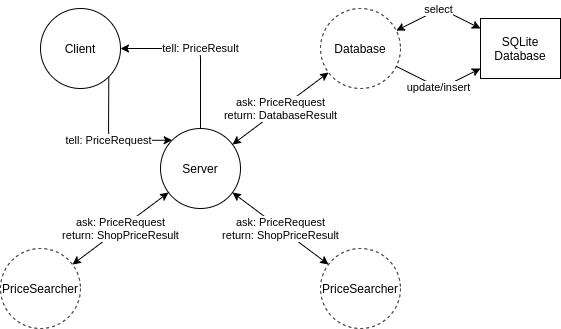

The diagram above was exported from draw.io. Its source (the exported page's mxGraphModel, read from the mxfile embedded in the PNG):
<mxGraphModel dx="1422" dy="719" grid="1" gridSize="10" guides="1" tooltips="1" connect="1" arrows="1" fold="1" page="1" pageScale="1" pageWidth="827" pageHeight="1169" math="0" shadow="0">
  <root>
    <mxCell id="0" />
    <mxCell id="1" parent="0" />
    <mxCell id="AVM6CBXAJ4tndpIplcVF-2" value="Server" style="ellipse;whiteSpace=wrap;html=1;aspect=fixed;" vertex="1" parent="1">
      <mxGeometry x="360" y="200" width="80" height="80" as="geometry" />
    </mxCell>
    <mxCell id="AVM6CBXAJ4tndpIplcVF-3" value="Client" style="ellipse;whiteSpace=wrap;html=1;aspect=fixed;" vertex="1" parent="1">
      <mxGeometry x="240" y="80" width="80" height="80" as="geometry" />
    </mxCell>
    <mxCell id="AVM6CBXAJ4tndpIplcVF-5" value="tell: PriceRequest" style="endArrow=classic;html=1;" edge="1" parent="1">
      <mxGeometry width="50" height="50" relative="1" as="geometry">
        <mxPoint x="308.28427124746213" y="148.28427124746213" as="sourcePoint" />
        <mxPoint x="371.71572875253787" y="211.71572875253787" as="targetPoint" />
        <Array as="points">
          <mxPoint x="308" y="212" />
        </Array>
      </mxGeometry>
    </mxCell>
    <mxCell id="AVM6CBXAJ4tndpIplcVF-7" value="PriceSearcher" style="ellipse;whiteSpace=wrap;html=1;aspect=fixed;dashed=1;" vertex="1" parent="1">
      <mxGeometry x="200" y="320" width="80" height="80" as="geometry" />
    </mxCell>
    <mxCell id="AVM6CBXAJ4tndpIplcVF-8" value="PriceSearcher" style="ellipse;whiteSpace=wrap;html=1;aspect=fixed;dashed=1;" vertex="1" parent="1">
      <mxGeometry x="520" y="320" width="80" height="80" as="geometry" />
    </mxCell>
    <mxCell id="AVM6CBXAJ4tndpIplcVF-9" value="ask: PriceRequest&lt;br&gt;return: ShopPriceResult" style="endArrow=classic;startArrow=classic;html=1;" edge="1" parent="1" source="AVM6CBXAJ4tndpIplcVF-7" target="AVM6CBXAJ4tndpIplcVF-2">
      <mxGeometry width="50" height="50" relative="1" as="geometry">
        <mxPoint x="390" y="420" as="sourcePoint" />
        <mxPoint x="440" y="370" as="targetPoint" />
      </mxGeometry>
    </mxCell>
    <mxCell id="AVM6CBXAJ4tndpIplcVF-10" value="ask: PriceRequest&lt;br&gt;return: ShopPriceResult" style="endArrow=classic;startArrow=classic;html=1;" edge="1" parent="1" source="AVM6CBXAJ4tndpIplcVF-2" target="AVM6CBXAJ4tndpIplcVF-8">
      <mxGeometry width="50" height="50" relative="1" as="geometry">
        <mxPoint x="390" y="420" as="sourcePoint" />
        <mxPoint x="440" y="370" as="targetPoint" />
      </mxGeometry>
    </mxCell>
    <mxCell id="AVM6CBXAJ4tndpIplcVF-12" value="tell: PriceResult" style="endArrow=classic;html=1;" edge="1" parent="1" source="AVM6CBXAJ4tndpIplcVF-2" target="AVM6CBXAJ4tndpIplcVF-3">
      <mxGeometry width="50" height="50" relative="1" as="geometry">
        <mxPoint x="390" y="420" as="sourcePoint" />
        <mxPoint x="440" y="370" as="targetPoint" />
        <Array as="points">
          <mxPoint x="400" y="120" />
        </Array>
      </mxGeometry>
    </mxCell>
    <mxCell id="AVM6CBXAJ4tndpIplcVF-14" value="Database" style="ellipse;whiteSpace=wrap;html=1;aspect=fixed;dashed=1;" vertex="1" parent="1">
      <mxGeometry x="520" y="80" width="80" height="80" as="geometry" />
    </mxCell>
    <mxCell id="AVM6CBXAJ4tndpIplcVF-15" value="ask: PriceRequest&lt;br&gt;return: DatabaseResult" style="endArrow=classic;startArrow=classic;html=1;" edge="1" parent="1" source="AVM6CBXAJ4tndpIplcVF-14" target="AVM6CBXAJ4tndpIplcVF-2">
      <mxGeometry width="50" height="50" relative="1" as="geometry">
        <mxPoint x="390" y="390" as="sourcePoint" />
        <mxPoint x="440" y="340" as="targetPoint" />
      </mxGeometry>
    </mxCell>
    <mxCell id="AVM6CBXAJ4tndpIplcVF-16" value="SQLite&lt;br&gt;Database" style="rounded=0;whiteSpace=wrap;html=1;" vertex="1" parent="1">
      <mxGeometry x="680" y="90" width="80" height="60" as="geometry" />
    </mxCell>
    <mxCell id="AVM6CBXAJ4tndpIplcVF-18" value="select" style="endArrow=classic;startArrow=classic;html=1;" edge="1" parent="1" source="AVM6CBXAJ4tndpIplcVF-14" target="AVM6CBXAJ4tndpIplcVF-16">
      <mxGeometry width="50" height="50" relative="1" as="geometry">
        <mxPoint x="390" y="390" as="sourcePoint" />
        <mxPoint x="440" y="340" as="targetPoint" />
        <Array as="points">
          <mxPoint x="640" y="80" />
        </Array>
      </mxGeometry>
    </mxCell>
    <mxCell id="AVM6CBXAJ4tndpIplcVF-19" value="update/insert" style="endArrow=classic;html=1;" edge="1" parent="1" source="AVM6CBXAJ4tndpIplcVF-14" target="AVM6CBXAJ4tndpIplcVF-16">
      <mxGeometry width="50" height="50" relative="1" as="geometry">
        <mxPoint x="390" y="390" as="sourcePoint" />
        <mxPoint x="440" y="340" as="targetPoint" />
        <Array as="points">
          <mxPoint x="640" y="160" />
        </Array>
      </mxGeometry>
    </mxCell>
  </root>
</mxGraphModel>